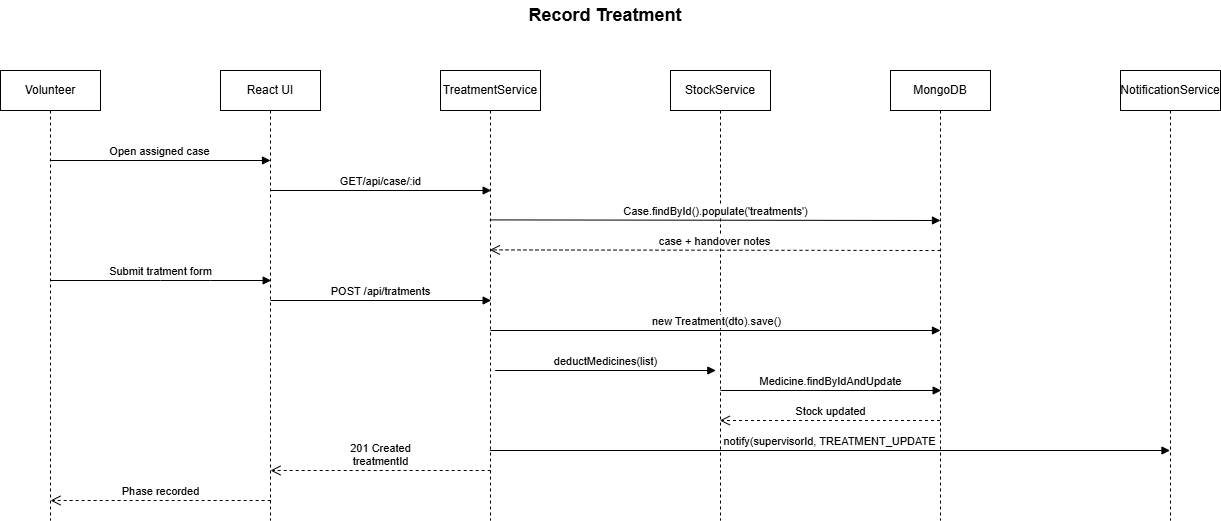

The diagram above was exported from draw.io. Its source (the exported page's mxGraphModel, read from the mxfile embedded in the PNG):
<mxGraphModel dx="1330" dy="1428" grid="1" gridSize="10" guides="1" tooltips="1" connect="1" arrows="1" fold="1" page="1" pageScale="1" pageWidth="850" pageHeight="1100" math="0" shadow="0">
  <root>
    <mxCell id="0" />
    <mxCell id="1" parent="0" />
    <mxCell id="ErXhBG8uMO2LwrRmc5go-1" value="&lt;b&gt;&lt;font style=&quot;font-size: 18px;&quot;&gt;Record Treatment&lt;/font&gt;&lt;/b&gt;" style="text;html=1;align=center;verticalAlign=middle;whiteSpace=wrap;rounded=0;" vertex="1" parent="1">
      <mxGeometry x="630" y="40" width="190" height="30" as="geometry" />
    </mxCell>
    <mxCell id="ErXhBG8uMO2LwrRmc5go-2" value="Volunteer" style="shape=umlLifeline;perimeter=lifelinePerimeter;whiteSpace=wrap;html=1;container=1;dropTarget=0;collapsible=0;recursiveResize=0;outlineConnect=0;portConstraint=eastwest;newEdgeStyle={&quot;curved&quot;:0,&quot;rounded&quot;:0};" vertex="1" parent="1">
      <mxGeometry x="120" y="110" width="100" height="450" as="geometry" />
    </mxCell>
    <mxCell id="ErXhBG8uMO2LwrRmc5go-3" value="React UI" style="shape=umlLifeline;perimeter=lifelinePerimeter;whiteSpace=wrap;html=1;container=1;dropTarget=0;collapsible=0;recursiveResize=0;outlineConnect=0;portConstraint=eastwest;newEdgeStyle={&quot;curved&quot;:0,&quot;rounded&quot;:0};" vertex="1" parent="1">
      <mxGeometry x="340" y="110" width="100" height="450" as="geometry" />
    </mxCell>
    <mxCell id="ErXhBG8uMO2LwrRmc5go-4" value="TreatmentService" style="shape=umlLifeline;perimeter=lifelinePerimeter;whiteSpace=wrap;html=1;container=1;dropTarget=0;collapsible=0;recursiveResize=0;outlineConnect=0;portConstraint=eastwest;newEdgeStyle={&quot;curved&quot;:0,&quot;rounded&quot;:0};" vertex="1" parent="1">
      <mxGeometry x="560" y="110" width="100" height="450" as="geometry" />
    </mxCell>
    <mxCell id="ErXhBG8uMO2LwrRmc5go-5" value="StockService" style="shape=umlLifeline;perimeter=lifelinePerimeter;whiteSpace=wrap;html=1;container=1;dropTarget=0;collapsible=0;recursiveResize=0;outlineConnect=0;portConstraint=eastwest;newEdgeStyle={&quot;curved&quot;:0,&quot;rounded&quot;:0};" vertex="1" parent="1">
      <mxGeometry x="790" y="110" width="100" height="450" as="geometry" />
    </mxCell>
    <mxCell id="ErXhBG8uMO2LwrRmc5go-6" value="MongoDB" style="shape=umlLifeline;perimeter=lifelinePerimeter;whiteSpace=wrap;html=1;container=1;dropTarget=0;collapsible=0;recursiveResize=0;outlineConnect=0;portConstraint=eastwest;newEdgeStyle={&quot;curved&quot;:0,&quot;rounded&quot;:0};" vertex="1" parent="1">
      <mxGeometry x="1010" y="110" width="100" height="450" as="geometry" />
    </mxCell>
    <mxCell id="ErXhBG8uMO2LwrRmc5go-7" value="NotificationService" style="shape=umlLifeline;perimeter=lifelinePerimeter;whiteSpace=wrap;html=1;container=1;dropTarget=0;collapsible=0;recursiveResize=0;outlineConnect=0;portConstraint=eastwest;newEdgeStyle={&quot;curved&quot;:0,&quot;rounded&quot;:0};" vertex="1" parent="1">
      <mxGeometry x="1240" y="110" width="100" height="450" as="geometry" />
    </mxCell>
    <mxCell id="ErXhBG8uMO2LwrRmc5go-8" value="Open assigned case" style="html=1;verticalAlign=bottom;endArrow=block;curved=0;rounded=0;" edge="1" parent="1">
      <mxGeometry width="80" relative="1" as="geometry">
        <mxPoint x="169.32352941176464" y="200" as="sourcePoint" />
        <mxPoint x="390" y="200" as="targetPoint" />
      </mxGeometry>
    </mxCell>
    <mxCell id="ErXhBG8uMO2LwrRmc5go-9" value="GET/api/case/:id" style="html=1;verticalAlign=bottom;endArrow=block;curved=0;rounded=0;" edge="1" parent="1">
      <mxGeometry width="80" relative="1" as="geometry">
        <mxPoint x="390" y="230" as="sourcePoint" />
        <mxPoint x="610.6764705882354" y="230" as="targetPoint" />
      </mxGeometry>
    </mxCell>
    <mxCell id="ErXhBG8uMO2LwrRmc5go-10" value="Case.findById().populate('treatments')" style="html=1;verticalAlign=bottom;endArrow=block;curved=0;rounded=0;" edge="1" parent="1">
      <mxGeometry width="80" relative="1" as="geometry">
        <mxPoint x="609.3235294117646" y="259.41" as="sourcePoint" />
        <mxPoint x="1060" y="260" as="targetPoint" />
      </mxGeometry>
    </mxCell>
    <mxCell id="ErXhBG8uMO2LwrRmc5go-12" value="case + handover notes" style="html=1;verticalAlign=bottom;endArrow=open;dashed=1;endSize=8;curved=0;rounded=0;" edge="1" parent="1">
      <mxGeometry relative="1" as="geometry">
        <mxPoint x="1060" y="290" as="sourcePoint" />
        <mxPoint x="609.3235294117646" y="289.41" as="targetPoint" />
      </mxGeometry>
    </mxCell>
    <mxCell id="ErXhBG8uMO2LwrRmc5go-13" value="Submit tratment form" style="html=1;verticalAlign=bottom;endArrow=block;curved=0;rounded=0;" edge="1" parent="1">
      <mxGeometry width="80" relative="1" as="geometry">
        <mxPoint x="170" y="320" as="sourcePoint" />
        <mxPoint x="390.67647058823536" y="320" as="targetPoint" />
        <Array as="points">
          <mxPoint x="280" y="320" />
          <mxPoint x="330" y="320" />
        </Array>
      </mxGeometry>
    </mxCell>
    <mxCell id="ErXhBG8uMO2LwrRmc5go-14" value="POST /api/tratments" style="html=1;verticalAlign=bottom;endArrow=block;curved=0;rounded=0;" edge="1" parent="1">
      <mxGeometry width="80" relative="1" as="geometry">
        <mxPoint x="390" y="340" as="sourcePoint" />
        <mxPoint x="610.6764705882354" y="340" as="targetPoint" />
      </mxGeometry>
    </mxCell>
    <mxCell id="ErXhBG8uMO2LwrRmc5go-16" value="new Treatment(dto).save()" style="html=1;verticalAlign=bottom;endArrow=block;curved=0;rounded=0;" edge="1" parent="1">
      <mxGeometry width="80" relative="1" as="geometry">
        <mxPoint x="610" y="370" as="sourcePoint" />
        <mxPoint x="1060" y="370" as="targetPoint" />
      </mxGeometry>
    </mxCell>
    <mxCell id="ErXhBG8uMO2LwrRmc5go-18" value="deductMedicines(list)" style="html=1;verticalAlign=bottom;endArrow=block;curved=0;rounded=0;" edge="1" parent="1">
      <mxGeometry width="80" relative="1" as="geometry">
        <mxPoint x="614.66" y="410" as="sourcePoint" />
        <mxPoint x="835.3364705882353" y="410" as="targetPoint" />
      </mxGeometry>
    </mxCell>
    <mxCell id="ErXhBG8uMO2LwrRmc5go-19" value="Medicine.findByIdAndUpdate" style="html=1;verticalAlign=bottom;endArrow=block;curved=0;rounded=0;" edge="1" parent="1">
      <mxGeometry width="80" relative="1" as="geometry">
        <mxPoint x="840" y="430" as="sourcePoint" />
        <mxPoint x="1060.6764705882354" y="430" as="targetPoint" />
      </mxGeometry>
    </mxCell>
    <mxCell id="ErXhBG8uMO2LwrRmc5go-20" value="Stock updated" style="html=1;verticalAlign=bottom;endArrow=open;dashed=1;endSize=8;curved=0;rounded=0;" edge="1" parent="1">
      <mxGeometry relative="1" as="geometry">
        <mxPoint x="1059.5000000000002" y="460" as="sourcePoint" />
        <mxPoint x="839.3235294117646" y="460" as="targetPoint" />
      </mxGeometry>
    </mxCell>
    <mxCell id="ErXhBG8uMO2LwrRmc5go-21" value="notify(supervisorId, TREATMENT_UPDATE" style="html=1;verticalAlign=bottom;endArrow=block;curved=0;rounded=0;" edge="1" parent="1">
      <mxGeometry width="80" relative="1" as="geometry">
        <mxPoint x="609.3235294117646" y="490" as="sourcePoint" />
        <mxPoint x="1289.5" y="490" as="targetPoint" />
      </mxGeometry>
    </mxCell>
    <mxCell id="ErXhBG8uMO2LwrRmc5go-22" value="201 Created&lt;div&gt;treatmentId&lt;/div&gt;" style="html=1;verticalAlign=bottom;endArrow=open;dashed=1;endSize=8;curved=0;rounded=0;" edge="1" parent="1">
      <mxGeometry relative="1" as="geometry">
        <mxPoint x="610.1800000000002" y="510" as="sourcePoint" />
        <mxPoint x="390.00352941176465" y="510" as="targetPoint" />
      </mxGeometry>
    </mxCell>
    <mxCell id="ErXhBG8uMO2LwrRmc5go-23" value="Phase recorded" style="html=1;verticalAlign=bottom;endArrow=open;dashed=1;endSize=8;curved=0;rounded=0;" edge="1" parent="1">
      <mxGeometry relative="1" as="geometry">
        <mxPoint x="390.18" y="540" as="sourcePoint" />
        <mxPoint x="170.00352941176448" y="540" as="targetPoint" />
      </mxGeometry>
    </mxCell>
  </root>
</mxGraphModel>